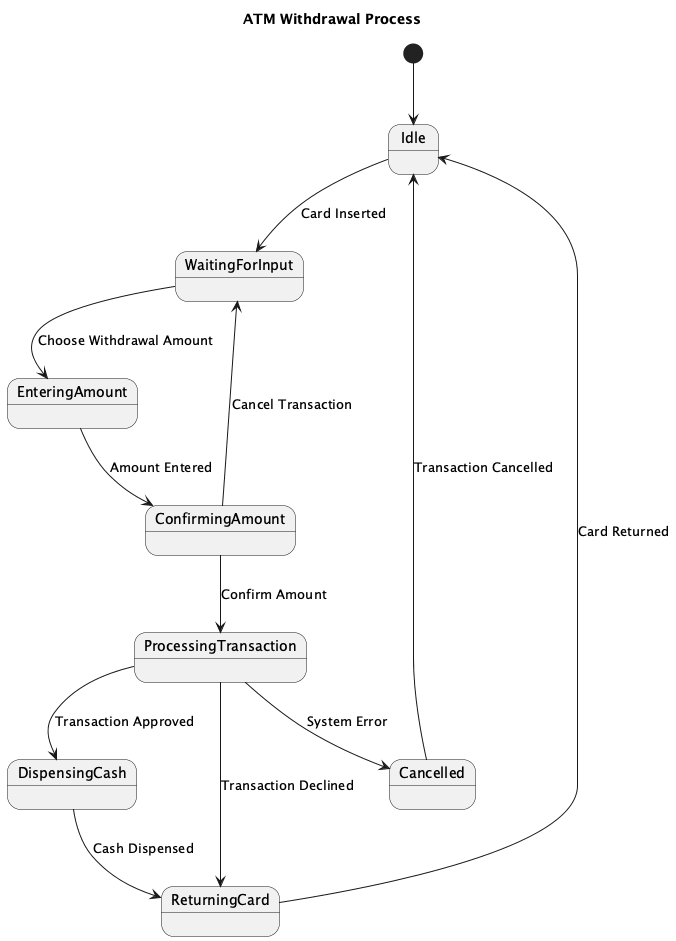

The diagram above was rendered by PlantUML. Its source (embedded in the PNG):
@startuml
title ATM Withdrawal Process

[*] --> Idle

state Idle
state WaitingForInput
state EnteringAmount
state ConfirmingAmount
state ProcessingTransaction
state DispensingCash
state ReturningCard
state Cancelled

Idle --> WaitingForInput : Card Inserted

WaitingForInput --> EnteringAmount : Choose Withdrawal Amount

EnteringAmount --> ConfirmingAmount : Amount Entered

ConfirmingAmount --> ProcessingTransaction : Confirm Amount

ConfirmingAmount --> WaitingForInput : Cancel Transaction

ProcessingTransaction --> DispensingCash : Transaction Approved

ProcessingTransaction --> ReturningCard : Transaction Declined

ProcessingTransaction --> Cancelled : System Error

DispensingCash --> ReturningCard : Cash Dispensed

ReturningCard --> Idle : Card Returned

Cancelled --> Idle : Transaction Cancelled
@enduml